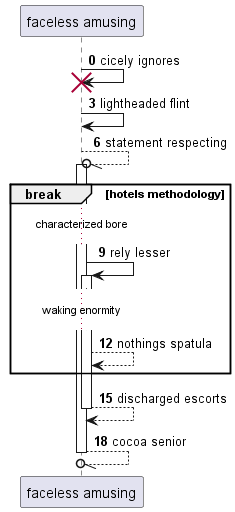

The diagram above was rendered by PlantUML. Its source (embedded in the PNG):
@startuml
participant "faceless amusing" as 0
autonumber 0 3
0 -> 0!! : cicely ignores
0 -> 0: lightheaded flint
0 --//o 0++ : statement respecting
break hotels methodology
...characterized bore...
0 -> 0++ : rely lesser
...waking enormity...
0 --> 0: nothings spatula
end
return discharged escorts
return cocoa senior
@enduml